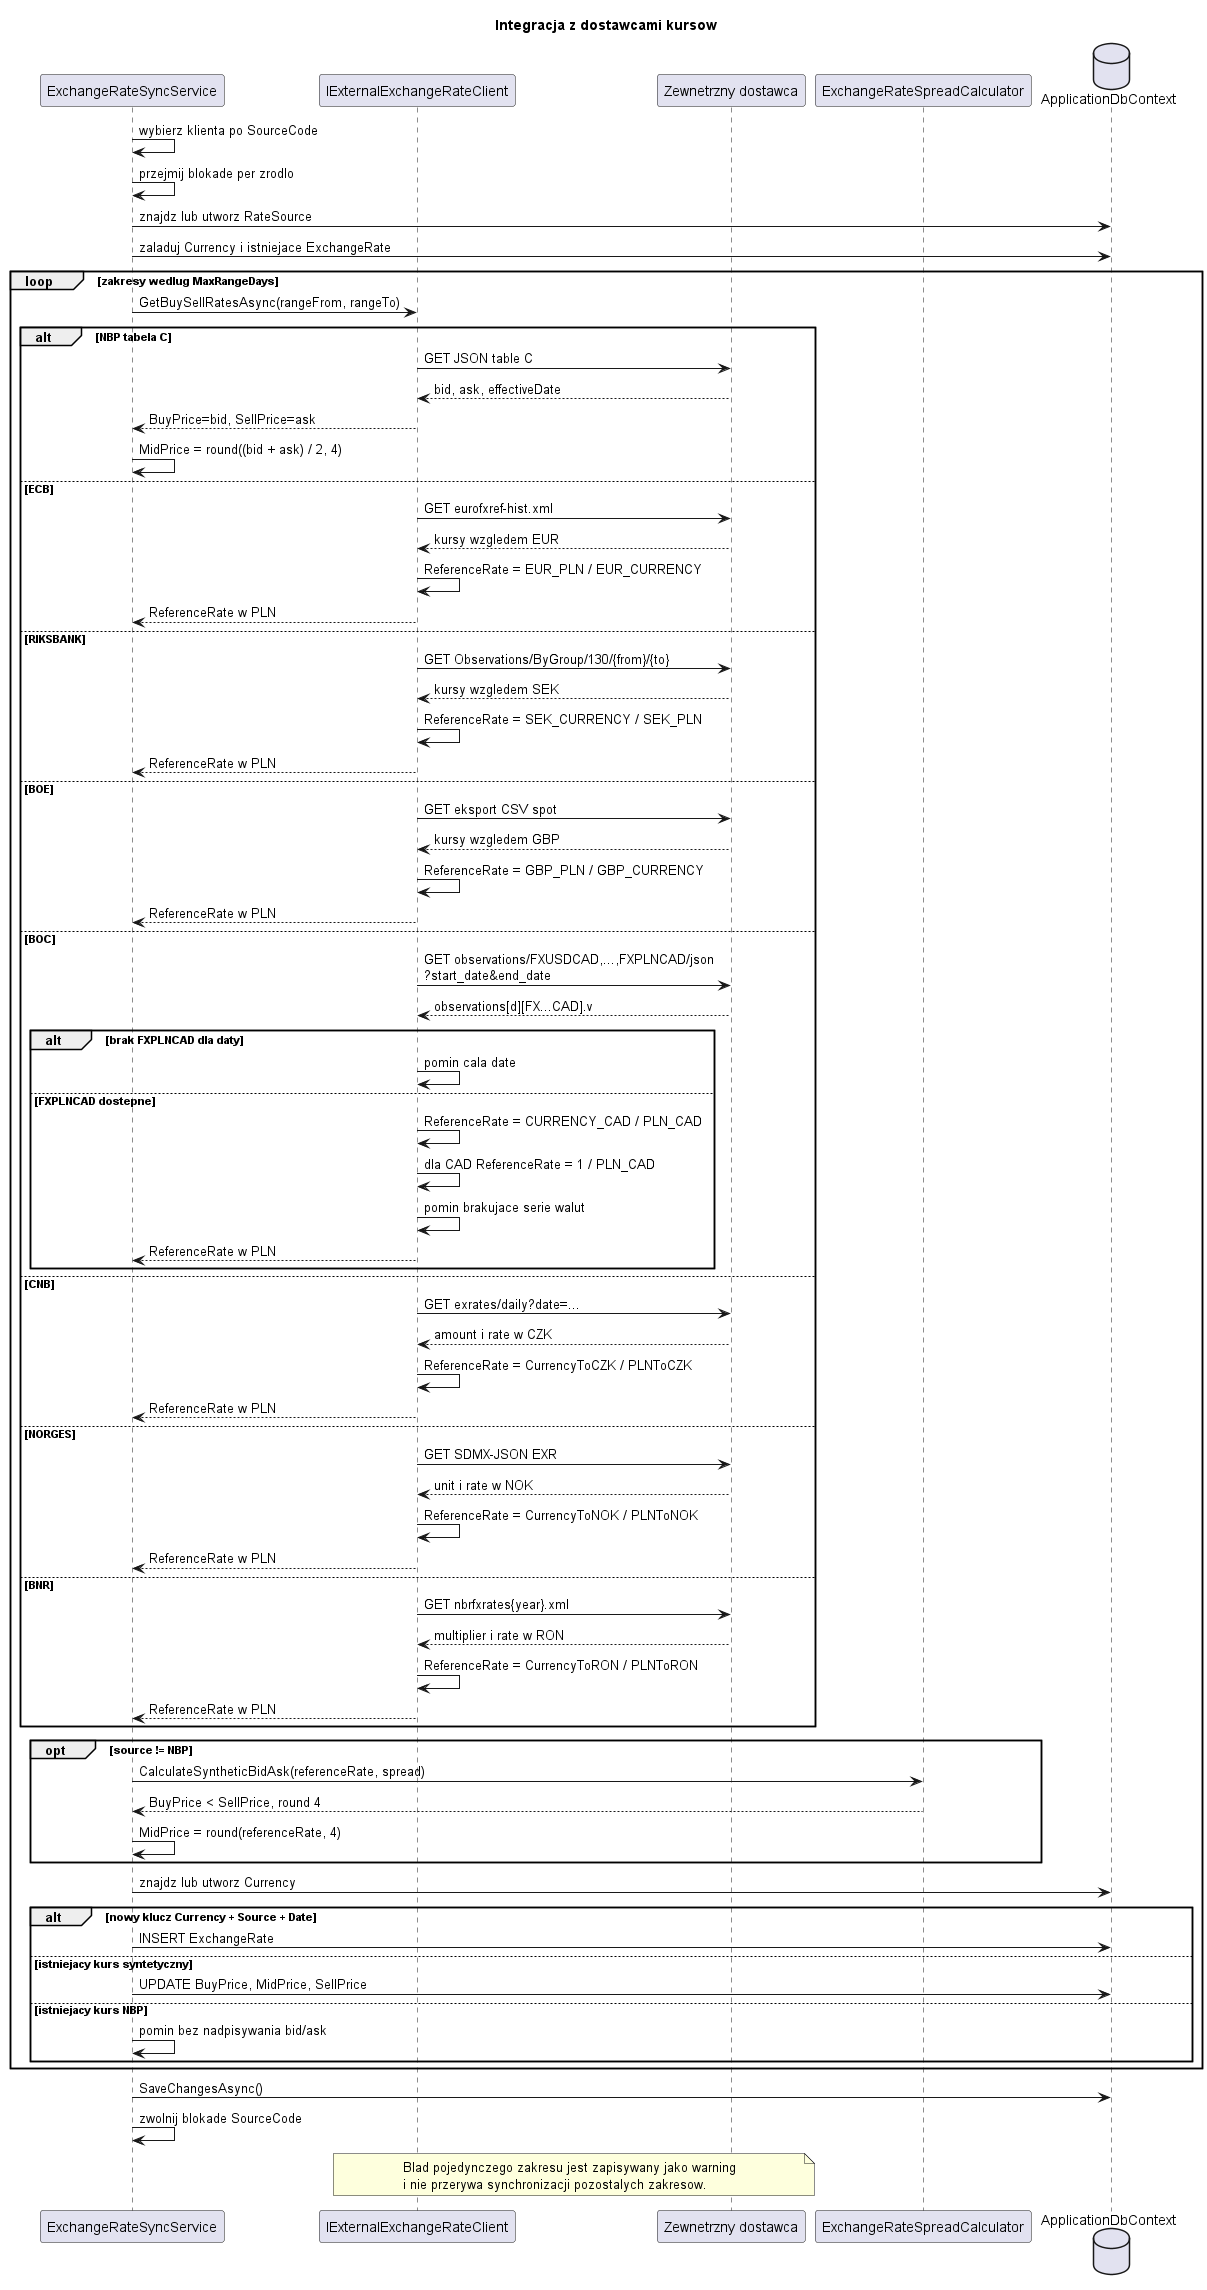

The diagram above was rendered by PlantUML. Its source (embedded in the PNG):
@startuml
title Integracja z dostawcami kursow

participant "ExchangeRateSyncService" as Sync
participant "IExternalExchangeRateClient" as Client
participant "Zewnetrzny dostawca" as Provider
participant "ExchangeRateSpreadCalculator" as Calculator
database "ApplicationDbContext" as Db

Sync -> Sync: wybierz klienta po SourceCode
Sync -> Sync: przejmij blokade per zrodlo
Sync -> Db: znajdz lub utworz RateSource
Sync -> Db: zaladuj Currency i istniejace ExchangeRate

loop zakresy wedlug MaxRangeDays
  Sync -> Client: GetBuySellRatesAsync(rangeFrom, rangeTo)

  alt NBP tabela C
    Client -> Provider: GET JSON table C
    Provider --> Client: bid, ask, effectiveDate
    Client --> Sync: BuyPrice=bid, SellPrice=ask
    Sync -> Sync: MidPrice = round((bid + ask) / 2, 4)
  else ECB
    Client -> Provider: GET eurofxref-hist.xml
    Provider --> Client: kursy wzgledem EUR
    Client -> Client: ReferenceRate = EUR_PLN / EUR_CURRENCY
    Client --> Sync: ReferenceRate w PLN
  else RIKSBANK
    Client -> Provider: GET Observations/ByGroup/130/{from}/{to}
    Provider --> Client: kursy wzgledem SEK
    Client -> Client: ReferenceRate = SEK_CURRENCY / SEK_PLN
    Client --> Sync: ReferenceRate w PLN
  else BOE
    Client -> Provider: GET eksport CSV spot
    Provider --> Client: kursy wzgledem GBP
    Client -> Client: ReferenceRate = GBP_PLN / GBP_CURRENCY
    Client --> Sync: ReferenceRate w PLN
  else BOC
    Client -> Provider: GET observations/FXUSDCAD,...,FXPLNCAD/json\n?start_date&end_date
    Provider --> Client: observations[d][FX...CAD].v
    alt brak FXPLNCAD dla daty
      Client -> Client: pomin cala date
    else FXPLNCAD dostepne
      Client -> Client: ReferenceRate = CURRENCY_CAD / PLN_CAD
      Client -> Client: dla CAD ReferenceRate = 1 / PLN_CAD
      Client -> Client: pomin brakujace serie walut
      Client --> Sync: ReferenceRate w PLN
    end
  else CNB
    Client -> Provider: GET exrates/daily?date=...
    Provider --> Client: amount i rate w CZK
    Client -> Client: ReferenceRate = CurrencyToCZK / PLNToCZK
    Client --> Sync: ReferenceRate w PLN
  else NORGES
    Client -> Provider: GET SDMX-JSON EXR
    Provider --> Client: unit i rate w NOK
    Client -> Client: ReferenceRate = CurrencyToNOK / PLNToNOK
    Client --> Sync: ReferenceRate w PLN
  else BNR
    Client -> Provider: GET nbrfxrates{year}.xml
    Provider --> Client: multiplier i rate w RON
    Client -> Client: ReferenceRate = CurrencyToRON / PLNToRON
    Client --> Sync: ReferenceRate w PLN
  end

  opt source != NBP
    Sync -> Calculator: CalculateSyntheticBidAsk(referenceRate, spread)
    Calculator --> Sync: BuyPrice < SellPrice, round 4
    Sync -> Sync: MidPrice = round(referenceRate, 4)
  end

  Sync -> Db: znajdz lub utworz Currency
  alt nowy klucz Currency + Source + Date
    Sync -> Db: INSERT ExchangeRate
  else istniejacy kurs syntetyczny
    Sync -> Db: UPDATE BuyPrice, MidPrice, SellPrice
  else istniejacy kurs NBP
    Sync -> Sync: pomin bez nadpisywania bid/ask
  end
end

Sync -> Db: SaveChangesAsync()
Sync -> Sync: zwolnij blokade SourceCode

note over Client, Provider
Blad pojedynczego zakresu jest zapisywany jako warning
i nie przerywa synchronizacji pozostalych zakresow.
end note
@enduml